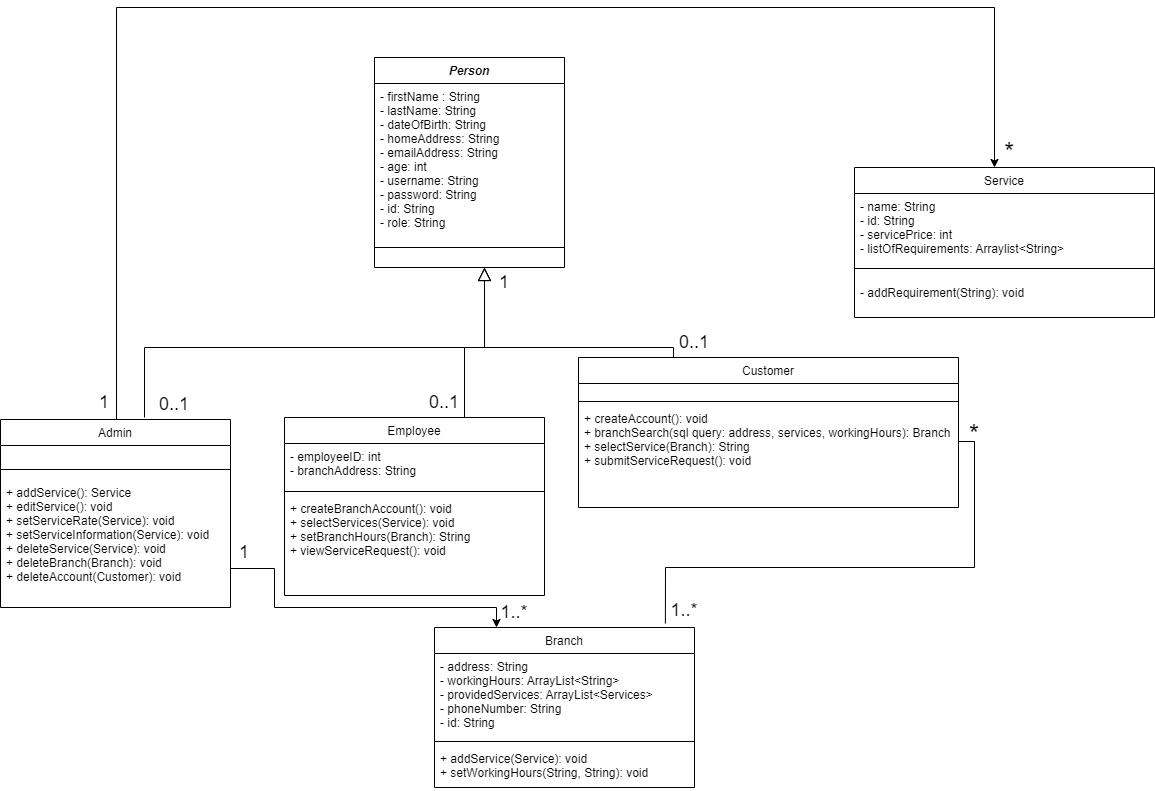

The diagram above was exported from draw.io. Its source (the exported page's mxGraphModel, read from the mxfile embedded in the PNG):
<mxGraphModel dx="1695" dy="450" grid="1" gridSize="10" guides="1" tooltips="1" connect="1" arrows="1" fold="1" page="1" pageScale="1" pageWidth="827" pageHeight="1169" math="0" shadow="0">
  <root>
    <mxCell id="WIyWlLk6GJQsqaUBKTNV-0" />
    <mxCell id="WIyWlLk6GJQsqaUBKTNV-1" parent="WIyWlLk6GJQsqaUBKTNV-0" />
    <mxCell id="zkfFHV4jXpPFQw0GAbJ--0" value="Person" style="swimlane;fontStyle=3;align=center;verticalAlign=top;childLayout=stackLayout;horizontal=1;startSize=26;horizontalStack=0;resizeParent=1;resizeLast=0;collapsible=1;marginBottom=0;rounded=0;shadow=0;strokeWidth=1;" parent="WIyWlLk6GJQsqaUBKTNV-1" vertex="1">
      <mxGeometry x="210" y="80" width="190" height="210" as="geometry">
        <mxRectangle x="230" y="140" width="160" height="26" as="alternateBounds" />
      </mxGeometry>
    </mxCell>
    <mxCell id="zkfFHV4jXpPFQw0GAbJ--1" value="- firstName : String&#10;- lastName: String&#10;- dateOfBirth: String&#10;- homeAddress: String&#10;- emailAddress: String&#10;- age: int&#10;- username: String&#10;- password: String&#10;- id: String&#10;- role: String" style="text;align=left;verticalAlign=top;spacingLeft=4;spacingRight=4;overflow=hidden;rotatable=0;points=[[0,0.5],[1,0.5]];portConstraint=eastwest;fontColor=default;" parent="zkfFHV4jXpPFQw0GAbJ--0" vertex="1">
      <mxGeometry y="26" width="190" height="160" as="geometry" />
    </mxCell>
    <mxCell id="zkfFHV4jXpPFQw0GAbJ--4" value="" style="line;html=1;strokeWidth=1;align=left;verticalAlign=middle;spacingTop=-1;spacingLeft=3;spacingRight=3;rotatable=0;labelPosition=right;points=[];portConstraint=eastwest;" parent="zkfFHV4jXpPFQw0GAbJ--0" vertex="1">
      <mxGeometry y="186" width="190" height="8" as="geometry" />
    </mxCell>
    <mxCell id="Pd8BQaEyOof_SlbI3vHF-33" style="edgeStyle=orthogonalEdgeStyle;rounded=0;orthogonalLoop=1;jettySize=auto;html=1;exitX=0.25;exitY=0;exitDx=0;exitDy=0;strokeColor=#000000;" parent="WIyWlLk6GJQsqaUBKTNV-1" edge="1">
      <mxGeometry relative="1" as="geometry">
        <mxPoint x="830" y="190" as="targetPoint" />
        <mxPoint x="-48" y="450" as="sourcePoint" />
        <Array as="points">
          <mxPoint x="-48" y="30" />
          <mxPoint x="830" y="30" />
        </Array>
      </mxGeometry>
    </mxCell>
    <mxCell id="zkfFHV4jXpPFQw0GAbJ--6" value="Admin" style="swimlane;fontStyle=0;align=center;verticalAlign=top;childLayout=stackLayout;horizontal=1;startSize=26;horizontalStack=0;resizeParent=1;resizeLast=0;collapsible=1;marginBottom=0;rounded=0;shadow=0;strokeWidth=1;fontColor=default;fillColor=default;strokeColor=default;" parent="WIyWlLk6GJQsqaUBKTNV-1" vertex="1">
      <mxGeometry x="-164" y="442" width="230" height="188" as="geometry">
        <mxRectangle x="130" y="380" width="160" height="26" as="alternateBounds" />
      </mxGeometry>
    </mxCell>
    <mxCell id="zkfFHV4jXpPFQw0GAbJ--7" value="&#10;&#10; " style="text;align=left;verticalAlign=top;spacingLeft=4;spacingRight=4;overflow=hidden;rotatable=0;points=[[0,0.5],[1,0.5]];portConstraint=eastwest;fontColor=default;" parent="zkfFHV4jXpPFQw0GAbJ--6" vertex="1">
      <mxGeometry y="26" width="230" height="14" as="geometry" />
    </mxCell>
    <mxCell id="zkfFHV4jXpPFQw0GAbJ--9" value="" style="line;html=1;strokeWidth=1;align=left;verticalAlign=middle;spacingTop=-1;spacingLeft=3;spacingRight=3;rotatable=0;labelPosition=right;points=[];portConstraint=eastwest;fillColor=default;strokeColor=default;fontColor=default;" parent="zkfFHV4jXpPFQw0GAbJ--6" vertex="1">
      <mxGeometry y="40" width="230" height="20" as="geometry" />
    </mxCell>
    <mxCell id="zkfFHV4jXpPFQw0GAbJ--10" value="+ addService(): Service&#10;+ editService(): void&#10;+ setServiceRate(Service): void&#10;+ setServiceInformation(Service): void&#10;+ deleteService(Service): void&#10;+ deleteBranch(Branch): void&#10;+ deleteAccount(Customer): void" style="text;align=left;verticalAlign=top;spacingLeft=4;spacingRight=4;overflow=hidden;rotatable=0;points=[[0,0.5],[1,0.5]];portConstraint=eastwest;fontStyle=0;fontColor=default;" parent="zkfFHV4jXpPFQw0GAbJ--6" vertex="1">
      <mxGeometry y="60" width="230" height="112" as="geometry" />
    </mxCell>
    <mxCell id="Pd8BQaEyOof_SlbI3vHF-65" style="edgeStyle=orthogonalEdgeStyle;rounded=0;orthogonalLoop=1;jettySize=auto;html=1;exitX=0.75;exitY=0;exitDx=0;exitDy=0;strokeColor=#000000;labelBackgroundColor=default;fontColor=default;endArrow=block;endFill=0;strokeWidth=1;endSize=11;" parent="WIyWlLk6GJQsqaUBKTNV-1" source="Pd8BQaEyOof_SlbI3vHF-12" edge="1">
      <mxGeometry relative="1" as="geometry">
        <mxPoint x="320" y="290" as="targetPoint" />
        <Array as="points">
          <mxPoint x="300" y="440" />
          <mxPoint x="300" y="370" />
          <mxPoint x="320" y="370" />
        </Array>
      </mxGeometry>
    </mxCell>
    <mxCell id="Pd8BQaEyOof_SlbI3vHF-12" value="Employee" style="swimlane;fontStyle=0;align=center;verticalAlign=top;childLayout=stackLayout;horizontal=1;startSize=26;horizontalStack=0;resizeParent=1;resizeLast=0;collapsible=1;marginBottom=0;rounded=0;shadow=0;strokeWidth=1;" parent="WIyWlLk6GJQsqaUBKTNV-1" vertex="1">
      <mxGeometry x="120" y="440" width="260" height="178" as="geometry">
        <mxRectangle x="130" y="380" width="160" height="26" as="alternateBounds" />
      </mxGeometry>
    </mxCell>
    <mxCell id="Pd8BQaEyOof_SlbI3vHF-13" value="- employeeID: int&#10;- branchAddress: String" style="text;align=left;verticalAlign=top;spacingLeft=4;spacingRight=4;overflow=hidden;rotatable=0;points=[[0,0.5],[1,0.5]];portConstraint=eastwest;" parent="Pd8BQaEyOof_SlbI3vHF-12" vertex="1">
      <mxGeometry y="26" width="260" height="44" as="geometry" />
    </mxCell>
    <mxCell id="Pd8BQaEyOof_SlbI3vHF-15" value="" style="line;html=1;strokeWidth=1;align=left;verticalAlign=middle;spacingTop=-1;spacingLeft=3;spacingRight=3;rotatable=0;labelPosition=right;points=[];portConstraint=eastwest;" parent="Pd8BQaEyOof_SlbI3vHF-12" vertex="1">
      <mxGeometry y="70" width="260" height="8" as="geometry" />
    </mxCell>
    <mxCell id="Pd8BQaEyOof_SlbI3vHF-16" value="+ createBranchAccount(): void&#10;+ selectServices(Service): void&#10;+ setBranchHours(Branch): String&#10;+ viewServiceRequest(): void" style="text;align=left;verticalAlign=top;spacingLeft=4;spacingRight=4;overflow=hidden;rotatable=0;points=[[0,0.5],[1,0.5]];portConstraint=eastwest;fontStyle=0" parent="Pd8BQaEyOof_SlbI3vHF-12" vertex="1">
      <mxGeometry y="78" width="260" height="100" as="geometry" />
    </mxCell>
    <mxCell id="MKN0WDCKwa-YmBnhNslZ-0" style="edgeStyle=orthogonalEdgeStyle;rounded=0;orthogonalLoop=1;jettySize=auto;html=1;exitX=0.25;exitY=0;exitDx=0;exitDy=0;labelBackgroundColor=default;fontColor=default;endArrow=block;endFill=0;endSize=11;strokeColor=default;strokeWidth=1;" parent="WIyWlLk6GJQsqaUBKTNV-1" source="Pd8BQaEyOof_SlbI3vHF-17" edge="1">
      <mxGeometry relative="1" as="geometry">
        <mxPoint x="320" y="290" as="targetPoint" />
        <Array as="points">
          <mxPoint x="509" y="370" />
          <mxPoint x="320" y="370" />
        </Array>
      </mxGeometry>
    </mxCell>
    <mxCell id="Pd8BQaEyOof_SlbI3vHF-17" value="Customer" style="swimlane;fontStyle=0;align=center;verticalAlign=top;childLayout=stackLayout;horizontal=1;startSize=26;horizontalStack=0;resizeParent=1;resizeLast=0;collapsible=1;marginBottom=0;rounded=0;shadow=0;strokeWidth=1;" parent="WIyWlLk6GJQsqaUBKTNV-1" vertex="1">
      <mxGeometry x="414" y="380" width="380" height="150" as="geometry">
        <mxRectangle x="130" y="380" width="160" height="26" as="alternateBounds" />
      </mxGeometry>
    </mxCell>
    <mxCell id="Pd8BQaEyOof_SlbI3vHF-18" value="&#10;&#10;" style="text;align=left;verticalAlign=top;spacingLeft=4;spacingRight=4;overflow=hidden;rotatable=0;points=[[0,0.5],[1,0.5]];portConstraint=eastwest;" parent="Pd8BQaEyOof_SlbI3vHF-17" vertex="1">
      <mxGeometry y="26" width="380" height="14" as="geometry" />
    </mxCell>
    <mxCell id="Pd8BQaEyOof_SlbI3vHF-20" value="" style="line;html=1;strokeWidth=1;align=left;verticalAlign=middle;spacingTop=-1;spacingLeft=3;spacingRight=3;rotatable=0;labelPosition=right;points=[];portConstraint=eastwest;" parent="Pd8BQaEyOof_SlbI3vHF-17" vertex="1">
      <mxGeometry y="40" width="380" height="8" as="geometry" />
    </mxCell>
    <mxCell id="Pd8BQaEyOof_SlbI3vHF-21" value="+ createAccount(): void&#10;+ branchSearch(sql query: address, services, workingHours): Branch&#10;+ selectService(Branch): String&#10;+ submitServiceRequest(): void" style="text;align=left;verticalAlign=top;spacingLeft=4;spacingRight=4;overflow=hidden;rotatable=0;points=[[0,0.5],[1,0.5]];portConstraint=eastwest;fontStyle=0" parent="Pd8BQaEyOof_SlbI3vHF-17" vertex="1">
      <mxGeometry y="48" width="380" height="72" as="geometry" />
    </mxCell>
    <mxCell id="Pd8BQaEyOof_SlbI3vHF-70" style="edgeStyle=orthogonalEdgeStyle;rounded=0;orthogonalLoop=1;jettySize=auto;html=1;exitX=1;exitY=0.5;exitDx=0;exitDy=0;strokeColor=#000000;labelBackgroundColor=default;fontColor=default;" parent="WIyWlLk6GJQsqaUBKTNV-1" source="zkfFHV4jXpPFQw0GAbJ--10" edge="1">
      <mxGeometry relative="1" as="geometry">
        <mxPoint x="332" y="650" as="targetPoint" />
        <Array as="points">
          <mxPoint x="66" y="591" />
          <mxPoint x="110" y="591" />
          <mxPoint x="110" y="630" />
          <mxPoint x="332" y="630" />
        </Array>
      </mxGeometry>
    </mxCell>
    <mxCell id="MKN0WDCKwa-YmBnhNslZ-1" value="1..*" style="text;html=1;strokeColor=none;fillColor=none;align=center;verticalAlign=middle;whiteSpace=wrap;rounded=0;fontColor=default;fontSize=18;" parent="WIyWlLk6GJQsqaUBKTNV-1" vertex="1">
      <mxGeometry x="320" y="620" width="60" height="30" as="geometry" />
    </mxCell>
    <mxCell id="MKN0WDCKwa-YmBnhNslZ-2" value="1" style="text;html=1;strokeColor=none;fillColor=none;align=center;verticalAlign=middle;whiteSpace=wrap;rounded=0;fontColor=default;fontSize=18;" parent="WIyWlLk6GJQsqaUBKTNV-1" vertex="1">
      <mxGeometry x="70" y="565" width="20" height="20" as="geometry" />
    </mxCell>
    <mxCell id="MKN0WDCKwa-YmBnhNslZ-7" value="*" style="text;html=1;strokeColor=none;fillColor=none;align=center;verticalAlign=middle;whiteSpace=wrap;rounded=0;fontColor=default;fontSize=25;" parent="WIyWlLk6GJQsqaUBKTNV-1" vertex="1">
      <mxGeometry x="830" y="160" width="30" height="25" as="geometry" />
    </mxCell>
    <mxCell id="MKN0WDCKwa-YmBnhNslZ-10" value="" style="endArrow=none;html=1;rounded=0;labelBackgroundColor=default;fontColor=default;endSize=11;strokeColor=default;strokeWidth=1;exitX=1;exitY=0.5;exitDx=0;exitDy=0;entryX=0.888;entryY=-0.025;entryDx=0;entryDy=0;entryPerimeter=0;" parent="WIyWlLk6GJQsqaUBKTNV-1" source="Pd8BQaEyOof_SlbI3vHF-21" target="IynW_o059cS1fxRUWCeW-1" edge="1">
      <mxGeometry width="50" height="50" relative="1" as="geometry">
        <mxPoint x="810" y="480" as="sourcePoint" />
        <mxPoint x="480" y="630" as="targetPoint" />
        <Array as="points">
          <mxPoint x="810" y="464" />
          <mxPoint x="810" y="590" />
          <mxPoint x="501" y="590" />
        </Array>
      </mxGeometry>
    </mxCell>
    <mxCell id="MKN0WDCKwa-YmBnhNslZ-11" value="&lt;font style=&quot;font-size: 26px;&quot;&gt;*&lt;/font&gt;" style="text;html=1;strokeColor=none;fillColor=none;align=center;verticalAlign=middle;whiteSpace=wrap;rounded=0;fontColor=default;fontSize=26;" parent="WIyWlLk6GJQsqaUBKTNV-1" vertex="1">
      <mxGeometry x="780" y="442" width="60" height="30" as="geometry" />
    </mxCell>
    <mxCell id="MKN0WDCKwa-YmBnhNslZ-12" value="1..*" style="text;html=1;strokeColor=none;fillColor=none;align=center;verticalAlign=middle;whiteSpace=wrap;rounded=0;fontColor=default;fontSize=18;" parent="WIyWlLk6GJQsqaUBKTNV-1" vertex="1">
      <mxGeometry x="490" y="618" width="60" height="30" as="geometry" />
    </mxCell>
    <mxCell id="IynW_o059cS1fxRUWCeW-1" value="Branch" style="swimlane;fontStyle=0;align=center;verticalAlign=top;childLayout=stackLayout;horizontal=1;startSize=26;horizontalStack=0;resizeParent=1;resizeLast=0;collapsible=1;marginBottom=0;rounded=0;shadow=0;strokeWidth=1;" parent="WIyWlLk6GJQsqaUBKTNV-1" vertex="1">
      <mxGeometry x="270" y="650" width="260" height="160" as="geometry">
        <mxRectangle x="130" y="380" width="160" height="26" as="alternateBounds" />
      </mxGeometry>
    </mxCell>
    <mxCell id="IynW_o059cS1fxRUWCeW-2" value="- address: String&#10;- workingHours: ArrayList&lt;String&gt;&#10;- providedServices: ArrayList&lt;Services&gt;&#10;- phoneNumber: String&#10;- id: String" style="text;align=left;verticalAlign=top;spacingLeft=4;spacingRight=4;overflow=hidden;rotatable=0;points=[[0,0.5],[1,0.5]];portConstraint=eastwest;" parent="IynW_o059cS1fxRUWCeW-1" vertex="1">
      <mxGeometry y="26" width="260" height="84" as="geometry" />
    </mxCell>
    <mxCell id="IynW_o059cS1fxRUWCeW-3" value="" style="line;html=1;strokeWidth=1;align=left;verticalAlign=middle;spacingTop=-1;spacingLeft=3;spacingRight=3;rotatable=0;labelPosition=right;points=[];portConstraint=eastwest;" parent="IynW_o059cS1fxRUWCeW-1" vertex="1">
      <mxGeometry y="110" width="260" height="8" as="geometry" />
    </mxCell>
    <mxCell id="IynW_o059cS1fxRUWCeW-4" value="+ addService(Service): void&#10;+ setWorkingHours(String, String): void" style="text;align=left;verticalAlign=top;spacingLeft=4;spacingRight=4;overflow=hidden;rotatable=0;points=[[0,0.5],[1,0.5]];portConstraint=eastwest;fontStyle=0" parent="IynW_o059cS1fxRUWCeW-1" vertex="1">
      <mxGeometry y="118" width="260" height="42" as="geometry" />
    </mxCell>
    <mxCell id="I-LjIV0ypzd9gTMG3GJi-1" value="Service" style="swimlane;fontStyle=0;align=center;verticalAlign=top;childLayout=stackLayout;horizontal=1;startSize=26;horizontalStack=0;resizeParent=1;resizeLast=0;collapsible=1;marginBottom=0;rounded=0;shadow=0;strokeWidth=1;" vertex="1" parent="WIyWlLk6GJQsqaUBKTNV-1">
      <mxGeometry x="690" y="190" width="300" height="150" as="geometry">
        <mxRectangle x="130" y="380" width="160" height="26" as="alternateBounds" />
      </mxGeometry>
    </mxCell>
    <mxCell id="I-LjIV0ypzd9gTMG3GJi-2" value="- name: String&#10;- id: String&#10;- servicePrice: int&#10;- listOfRequirements: Arraylist&lt;String&gt;" style="text;align=left;verticalAlign=top;spacingLeft=4;spacingRight=4;overflow=hidden;rotatable=0;points=[[0,0.5],[1,0.5]];portConstraint=eastwest;" vertex="1" parent="I-LjIV0ypzd9gTMG3GJi-1">
      <mxGeometry y="26" width="300" height="64" as="geometry" />
    </mxCell>
    <mxCell id="I-LjIV0ypzd9gTMG3GJi-3" value="" style="line;html=1;strokeWidth=1;align=left;verticalAlign=middle;spacingTop=-1;spacingLeft=3;spacingRight=3;rotatable=0;labelPosition=right;points=[];portConstraint=eastwest;" vertex="1" parent="I-LjIV0ypzd9gTMG3GJi-1">
      <mxGeometry y="90" width="300" height="22" as="geometry" />
    </mxCell>
    <mxCell id="I-LjIV0ypzd9gTMG3GJi-4" value="- addRequirement(String): void" style="text;align=left;verticalAlign=top;spacingLeft=4;spacingRight=4;overflow=hidden;rotatable=0;points=[[0,0.5],[1,0.5]];portConstraint=eastwest;fontStyle=0" vertex="1" parent="I-LjIV0ypzd9gTMG3GJi-1">
      <mxGeometry y="112" width="300" height="28" as="geometry" />
    </mxCell>
    <mxCell id="I-LjIV0ypzd9gTMG3GJi-5" value="0..1" style="text;html=1;strokeColor=none;fillColor=none;align=center;verticalAlign=middle;whiteSpace=wrap;rounded=0;fontColor=default;fontSize=18;" vertex="1" parent="WIyWlLk6GJQsqaUBKTNV-1">
      <mxGeometry x="500" y="350" width="60" height="30" as="geometry" />
    </mxCell>
    <mxCell id="I-LjIV0ypzd9gTMG3GJi-6" value="0..1" style="text;html=1;strokeColor=none;fillColor=none;align=center;verticalAlign=middle;whiteSpace=wrap;rounded=0;fontColor=default;fontSize=18;" vertex="1" parent="WIyWlLk6GJQsqaUBKTNV-1">
      <mxGeometry x="250" y="410" width="60" height="30" as="geometry" />
    </mxCell>
    <mxCell id="I-LjIV0ypzd9gTMG3GJi-8" value="1" style="text;html=1;strokeColor=none;fillColor=none;align=center;verticalAlign=middle;whiteSpace=wrap;rounded=0;fontColor=default;fontSize=18;" vertex="1" parent="WIyWlLk6GJQsqaUBKTNV-1">
      <mxGeometry x="310" y="290" width="60" height="30" as="geometry" />
    </mxCell>
    <mxCell id="I-LjIV0ypzd9gTMG3GJi-9" value="1" style="text;html=1;strokeColor=none;fillColor=none;align=center;verticalAlign=middle;whiteSpace=wrap;rounded=0;fontColor=default;fontSize=18;" vertex="1" parent="WIyWlLk6GJQsqaUBKTNV-1">
      <mxGeometry x="-90" y="410" width="60" height="30" as="geometry" />
    </mxCell>
    <mxCell id="I-LjIV0ypzd9gTMG3GJi-10" value="" style="endArrow=none;html=1;rounded=0;" edge="1" parent="WIyWlLk6GJQsqaUBKTNV-1">
      <mxGeometry width="50" height="50" relative="1" as="geometry">
        <mxPoint x="300" y="370" as="sourcePoint" />
        <mxPoint x="-20" y="440" as="targetPoint" />
        <Array as="points">
          <mxPoint x="-20" y="370" />
        </Array>
      </mxGeometry>
    </mxCell>
    <mxCell id="I-LjIV0ypzd9gTMG3GJi-11" value="0..1" style="text;html=1;strokeColor=none;fillColor=none;align=center;verticalAlign=middle;whiteSpace=wrap;rounded=0;fontColor=default;fontSize=18;" vertex="1" parent="WIyWlLk6GJQsqaUBKTNV-1">
      <mxGeometry x="-20" y="412" width="60" height="30" as="geometry" />
    </mxCell>
  </root>
</mxGraphModel>